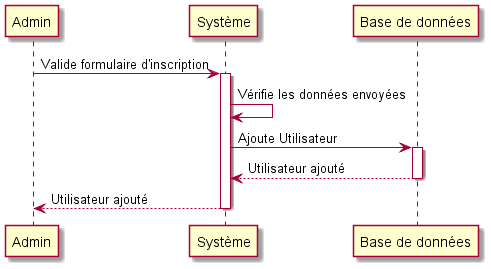

The diagram above was rendered by PlantUML. Its source (embedded in the PNG):
@startuml
participant Admin as A
participant "Syst<U+00E8>me" as S
participant "Base de donn<U+00E9>es" as B
A -> S : Valide formulaire d'inscription
activate S
S -> S : V<U+00E9>rifie les donn<U+00E9>es envoy<U+00E9>es
S -> B : Ajoute Utilisateur
activate B
return Utilisateur ajout<U+00E9>
return Utilisateur ajout<U+00E9>
@enduml